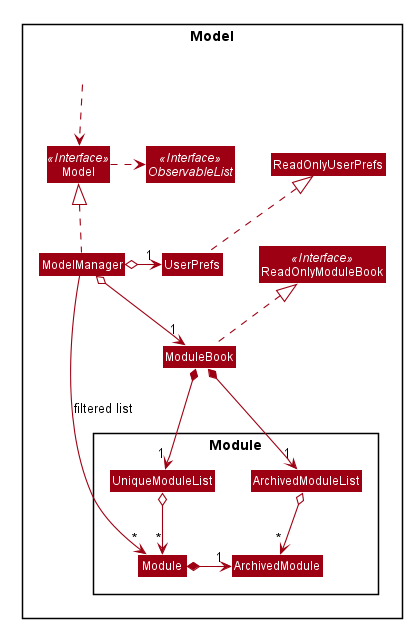

The diagram above was rendered by PlantUML. Its source (embedded in the PNG):
@startuml








skinparam BackgroundColor #FFFFFFF

skinparam Shadowing false

skinparam Class {
    FontColor #FFFFFF
    BorderThickness 1
    BorderColor #FFFFFF
    StereotypeFontColor #FFFFFF
    FontName Arial
}

skinparam Actor {
    BorderColor #000000
    Color #000000
    FontName Arial
}

skinparam Sequence {
    MessageAlign center
    BoxFontSize 15
    BoxPadding 0
    BoxFontColor #FFFFFF
    FontName Arial
}

skinparam Participant {
    FontColor #FFFFFFF
    Padding 20
}

skinparam MinClassWidth 50
skinparam ParticipantPadding 10
skinparam Shadowing false
skinparam DefaultTextAlignment center
skinparam packageStyle Rectangle

hide footbox
hide members
hide circle
skinparam arrowThickness 1.1
skinparam arrowColor #9D0012
skinparam classBackgroundColor #9D0012

Package Model <<Rectangle>>{
Interface ReadOnlyModuleBook <<Interface>>
Interface Model <<Interface>>
Interface ObservableList <<Interface>>
Class ModuleBook
Class ReadOnlyModuleBook
Class Model
Class ModelManager
Class UserPrefs
Class ReadOnlyUserPrefs

Package Module {
Class ArchivedModule
Class ArchivedModuleList
Class Module
Class UniqueModuleList
}

Class HiddenOutside #FFFFFF
HiddenOutside ..> Model

ModuleBook .up.|> ReadOnlyModuleBook

ModelManager .up.|> Model
Model .right.> ObservableList
ModelManager o--> "1" ModuleBook
ModelManager o-left-> "1" UserPrefs
UserPrefs .up.|> ReadOnlyUserPrefs

ModuleBook *--> "1" UniqueModuleList
UniqueModuleList o--> "*" Module
ModuleBook *--> "1" ArchivedModuleList
ArchivedModuleList o--> "*" ArchivedModule
Module *-right-> "1" ArchivedModule

ModelManager -->"*" Module : filtered list
@enduml